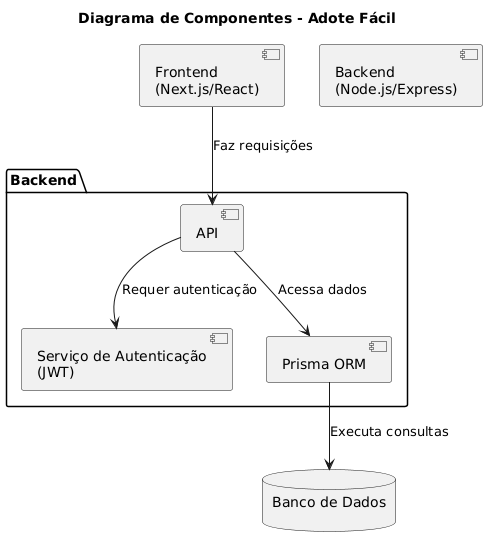

The diagram above was rendered by PlantUML. Its source (embedded in the PNG):
@startuml
title Diagrama de Componentes - Adote Fácil

component "Frontend\n(Next.js/React)" as frontend
component "Backend\n(Node.js/Express)" as backend
database "Banco de Dados\n" as database

' Componentes internos do backend
package "Backend" {
  component "API" as api
  component "Serviço de Autenticação\n(JWT)" as authService
  component "Prisma ORM" as orm
}

' Fluxo de comunicação
frontend --> api : Faz requisições
api --> authService : Requer autenticação
api --> orm : Acessa dados
orm --> database : Executa consultas
@enduml